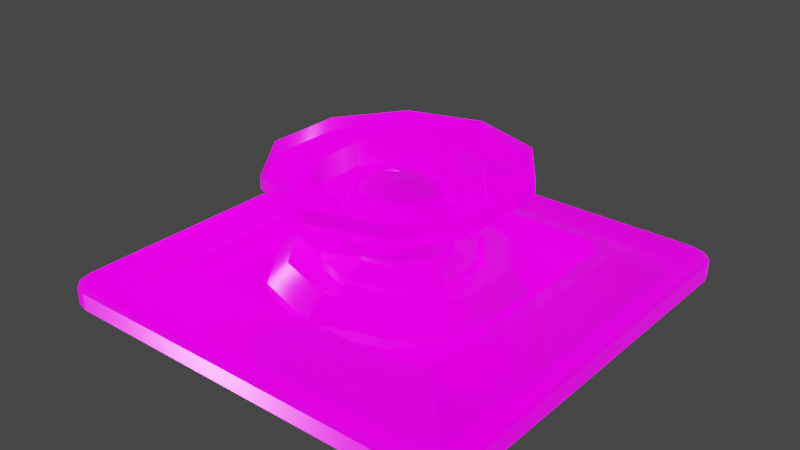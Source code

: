 # Source: lightpanel.blend  (saved by Blender 3.5.10; exported with 4.5.12 LTS)
import bpy
from mathutils import Matrix  # noqa: F401  (used for matrix-valued properties, if any)

bpy.ops.wm.read_factory_settings(use_empty=True)
scene = bpy.context.scene
scene.name = 'Scene'

# ---- collections
col_collection = bpy.data.collections.new('Collection'); scene.collection.children.link(col_collection)

# ---- images (referenced by path relative to the original .blend; pixels are not part of the script)
import os
ASSET_DIR = os.environ.get("B2B_ASSET_DIR", "")  # directory of the original .blend (textures are referenced by path, not embedded)
HERE = os.path.dirname(os.path.abspath(__file__))  # packed textures are extracted next to this script under _unpacked/

def load_image(name, relpath, width, height, colorspace="sRGB"):
    """Load a texture the original file referenced (path relative to the .blend, or extracted next to this script)."""
    p = next((c for c in (os.path.join(HERE, relpath), os.path.join(ASSET_DIR, relpath)) if relpath and os.path.exists(c)), "")
    if p:
        img = bpy.data.images.load(p, check_existing=True)
        img.name = name
    else:  # same state as the original file: an image datablock whose file is absent (Cycles renders it pink)
        img = bpy.data.images.new(name, width, height)
        img.source = "FILE"
        img.filepath = "//" + (relpath or name)
    img.colorspace_settings.name = colorspace
    return img
img_lightpanel_defaultmaterial_height_1001_png = load_image('lightpanel_DefaultMaterial_Height.1001.png', 'lightpanel/lightpanel_DefaultMaterial_Height.1001.png', 1024, 1024, 'Non-Color')
img_lightpanel_defaultmaterial_basecolor_1001_png = load_image('lightpanel_DefaultMaterial_BaseColor.1001.png', 'lightpanel/lightpanel_DefaultMaterial_BaseColor.1001.png', 1024, 1024, 'sRGB')
img_lightpanel_defaultmaterial_metallic_1001_png = load_image('lightpanel_DefaultMaterial_Metallic.1001.png', 'lightpanel/lightpanel_DefaultMaterial_Metallic.1001.png', 1024, 1024, 'Non-Color')
img_lightpanel_defaultmaterial_roughness_1001_png = load_image('lightpanel_DefaultMaterial_Roughness.1001.png', 'lightpanel/lightpanel_DefaultMaterial_Roughness.1001.png', 1024, 1024, 'Non-Color')
img_lightpanel_defaultmaterial_normal_1001_png = load_image('lightpanel_DefaultMaterial_Normal.1001.png', 'lightpanel/lightpanel_DefaultMaterial_Normal.1001.png', 1024, 1024, 'Non-Color')
img_lightpanel_defaultmaterial_emission_1001_png = load_image('lightpanel_DefaultMaterial_Emission.1001.png', 'lightpanel/lightpanel_DefaultMaterial_Emission.1001.png', 1024, 1024, 'sRGB')
img_lightpanel_defaultmaterial_ao_1001_png = load_image('lightpanel_DefaultMaterial_AO.1001.png', 'lightpanel/lightpanel_DefaultMaterial_AO.1001.png', 1024, 1024, 'Non-Color')

# ---- materials (node trees are filled in below, after node groups)
mat_material = bpy.data.materials.new('Material')
mat_material.alpha_threshold = 0.0
mat_material.use_transparent_shadow = False
mat_material.roughness = 0.5
mat_material.line_color = (0.0, 0.0, 0.0, 1.0)

# ---- node groups
ng_auto_smooth = bpy.data.node_groups.new('Auto Smooth', 'GeometryNodeTree')
_s = ng_auto_smooth.interface.new_socket(name='Geometry', in_out='OUTPUT', socket_type='NodeSocketGeometry')
_s = ng_auto_smooth.interface.new_socket(name='Geometry', in_out='INPUT', socket_type='NodeSocketGeometry')
_s = ng_auto_smooth.interface.new_socket(name='Angle', in_out='INPUT', socket_type='NodeSocketFloat')
_s.subtype = 'ANGLE'
_s.min_value = 0.0
_s.max_value = 3.142
ng_auto_smooth.is_modifier = True
_N = ng_auto_smooth.nodes; _L = ng_auto_smooth.links
n0 = _N.new('NodeGroupOutput'); n0.name = 'Group Output'; n0.location = (480, -100)
n1 = _N.new('NodeGroupInput'); n1.name = 'Group Input'; n1.location = (-420, -300)
n2 = _N.new('NodeGroupInput'); n2.name = 'Group Input.001'; n2.location = (-60, -100)
n3 = _N.new('GeometryNodeSetShadeSmooth'); n3.name = 'Set Shade Smooth'; n3.location = (120, -100)
n3.domain = 'EDGE'
n4 = _N.new('GeometryNodeSetShadeSmooth'); n4.name = 'Set Shade Smooth.001'; n4.location = (300, -100)
n5 = _N.new('GeometryNodeInputMeshEdgeAngle'); n5.name = 'Edge Angle'; n5.location = (-420, -220)
n6 = _N.new('GeometryNodeInputEdgeSmooth'); n6.name = 'Is Edge Smooth'; n6.location = (-60, -160)
n7 = _N.new('GeometryNodeInputShadeSmooth'); n7.name = 'Is Face Smooth'; n7.location = (-240, -340)
n8 = _N.new('FunctionNodeBooleanMath'); n8.name = 'Boolean Math'; n8.location = (-60, -220)
n9 = _N.new('FunctionNodeCompare'); n9.name = 'Compare'; n9.location = (-240, -180)
n9.operation = 'LESS_EQUAL'
_L.new(n5.outputs[0], n9.inputs[0])
_L.new(n4.outputs[0], n0.inputs[0])
_L.new(n1.outputs[1], n9.inputs[1])
_L.new(n9.outputs[0], n8.inputs[0])
_L.new(n7.outputs[0], n8.inputs[1])
_L.new(n2.outputs[0], n3.inputs[0])
_L.new(n6.outputs[0], n3.inputs[1])
_L.new(n3.outputs[0], n4.inputs[0])
_L.new(n8.outputs[0], n3.inputs[2])
n0.is_active_output = True

# ---- material node trees
mat_material.use_nodes = True; mat_material.node_tree.nodes.clear()
_N = mat_material.node_tree.nodes; _L = mat_material.node_tree.links
n0 = _N.new('ShaderNodeOutputMaterial'); n0.name = 'Material Output'; n0.location = (300, 300)
n1 = _N.new('ShaderNodeBsdfPrincipled'); n1.name = 'Principled BSDF'; n1.location = (10, 300)
n1.distribution = 'GGX'
n1.subsurface_method = 'RANDOM_WALK_SKIN'
n1.inputs[3].default_value = 1.45
n1.inputs[28].default_value = 1.0
n2 = _N.new('ShaderNodeTexImage'); n2.name = 'Image Texture'; n2.location = (88, -1710)
n2.label = 'Displacement'
n2.image = img_lightpanel_defaultmaterial_height_1001_png
n3 = _N.new('ShaderNodeDisplacement'); n3.name = 'Displacement'; n3.location = (110, -400)
n3.inputs[2].default_value = 1.0
n4 = _N.new('ShaderNodeTexImage'); n4.name = 'Image Texture.001'; n4.location = (88, -310)
n4.label = 'Base Color'
n4.image = img_lightpanel_defaultmaterial_basecolor_1001_png
n5 = _N.new('ShaderNodeTexImage'); n5.name = 'Image Texture.002'; n5.location = (88, -590)
n5.label = 'Metallic'
n5.image = img_lightpanel_defaultmaterial_metallic_1001_png
n6 = _N.new('ShaderNodeTexImage'); n6.name = 'Image Texture.003'; n6.location = (88, -870)
n6.label = 'Roughness'
n6.image = img_lightpanel_defaultmaterial_roughness_1001_png
n7 = _N.new('ShaderNodeTexImage'); n7.name = 'Image Texture.004'; n7.location = (88, -1150)
n7.label = 'Normal'
n7.image = img_lightpanel_defaultmaterial_normal_1001_png
n8 = _N.new('ShaderNodeNormalMap'); n8.name = 'Normal Map'; n8.location = (-240, -620)
n9 = _N.new('ShaderNodeTexImage'); n9.name = 'Image Texture.005'; n9.location = (88, -1430)
n9.label = 'Emission'
n9.image = img_lightpanel_defaultmaterial_emission_1001_png
n10 = _N.new('ShaderNodeTexImage'); n10.name = 'Image Texture.006'; n10.location = (88, -30)
n10.label = 'Ambient Occlusion'
n10.image = img_lightpanel_defaultmaterial_ao_1001_png
n11 = _N.new('ShaderNodeMapping'); n11.name = 'Mapping'; n11.location = (230, -30)
n12 = _N.new('NodeReroute'); n12.name = 'Reroute'; n12.location = (38, -948)
n12.width = 16
n12.socket_idname = 'NodeSocketVector'
n13 = _N.new('ShaderNodeTexCoord'); n13.name = 'Texture Coordinate'; n13.location = (30, -30)
n14 = _N.new('NodeFrame'); n14.name = 'Frame'; n14.location = (-1270, 330)
n14.label = 'Mapping'
n14.width = 400
n15 = _N.new('NodeFrame'); n15.name = 'Frame.001'; n15.location = (-628, 530)
n15.label = 'Textures'
n15.width = 358
n2.parent = n15
n4.parent = n15
n5.parent = n15
n6.parent = n15
n7.parent = n15
n9.parent = n15
n10.parent = n15
n11.parent = n14
n12.parent = n15
n13.parent = n14
_L.new(n1.outputs[0], n0.inputs[0])
_L.new(n2.outputs[0], n3.inputs[0])
_L.new(n3.outputs[0], n0.inputs[2])
_L.new(n4.outputs[0], n1.inputs[0])
_L.new(n5.outputs[0], n1.inputs[1])
_L.new(n6.outputs[0], n1.inputs[2])
_L.new(n7.outputs[0], n8.inputs[1])
_L.new(n8.outputs[0], n1.inputs[5])
_L.new(n9.outputs[0], n1.inputs[27])
_L.new(n12.outputs[0], n10.inputs[0])
_L.new(n12.outputs[0], n4.inputs[0])
_L.new(n12.outputs[0], n5.inputs[0])
_L.new(n12.outputs[0], n6.inputs[0])
_L.new(n12.outputs[0], n7.inputs[0])
_L.new(n12.outputs[0], n9.inputs[0])
_L.new(n12.outputs[0], n2.inputs[0])
_L.new(n11.outputs[0], n12.inputs[0])
_L.new(n13.outputs[2], n11.inputs[0])
n0.is_active_output = True

# ---- world
world_world = bpy.data.worlds.new('World'); scene.world = world_world
world_world.use_nodes = True; world_world.node_tree.nodes.clear()
_N = world_world.node_tree.nodes; _L = world_world.node_tree.links
n0 = _N.new('ShaderNodeOutputWorld'); n0.name = 'World Output'; n0.location = (300, 300)
n1 = _N.new('ShaderNodeBackground'); n1.name = 'Background'; n1.location = (10, 300)
n1.inputs[0].default_value = (0.05088, 0.05088, 0.05088, 1.0)
_L.new(n1.outputs[0], n0.inputs[0])
n0.is_active_output = True
world_world.color = (0.05088, 0.05088, 0.05088)
world_world.use_sun_shadow = False
world_world.sun_shadow_jitter_overblur = 0.0

# ---- meshes
me_cube_017 = bpy.data.meshes.new('Cube.017')
me_cube_017.from_pydata([(0.04508, 0.06205, -0.05524), (0.08575, 0.118, -0.09049), (0.118, 0.1624, -0.1454), (0.1387, 0.191, -0.2146), (0.1459, 0.2008, -0.2913), (0.1387, 0.191, -0.368), (0.118, 0.1624, -0.4372), (0.08575, 0.118, -0.4921), (0.04508, 0.06205, -0.5273), (0.07294, 0.0237, -0.05524), (0.1387, 0.04508, -0.09049), (0.191, 0.06205, -0.1454), (0.2245, 0.07294, -0.2146), (0.236, 0.07669, -0.2913), (0.2245, 0.07294, -0.368), (0.191, 0.06205, -0.4372), (0.1387, 0.04508, -0.4921), (0.07294, 0.0237, -0.5273), (0.07294, -0.0237, -0.05524), (0.1387, -0.04508, -0.09049), (0.191, -0.06205, -0.1454), (0.2245, -0.07294, -0.2146), (0.236, -0.07669, -0.2913), (0.2245, -0.07294, -0.368), (0.191, -0.06205, -0.4372), (0.1387, -0.04508, -0.4921), (0.07294, -0.0237, -0.5273), (0.04508, -0.06205, -0.05524), (0.08575, -0.118, -0.09049), (0.118, -0.1624, -0.1454), (0.1387, -0.191, -0.2146), (0.1459, -0.2008, -0.2913), (0.1387, -0.191, -0.368), (0.118, -0.1624, -0.4372), (0.08575, -0.118, -0.4921), (0.04508, -0.06205, -0.5273), (-8.036e-09, -0.07669, -0.05524), (3.059e-09, -0.1459, -0.09049), (3.059e-09, -0.2008, -0.1454), (3.059e-09, -0.236, -0.2146), (3.059e-09, -0.2482, -0.2913), (3.059e-09, -0.236, -0.368), (3.059e-09, -0.2008, -0.4372), (3.059e-09, -0.1459, -0.4921), (-8.036e-09, -0.07669, -0.5273), (-1.173e-08, -9.545e-09, -0.04309), (-0.04508, -0.06205, -0.05524), (-0.08575, -0.118, -0.09049), (-0.118, -0.1624, -0.1454), (-0.1387, -0.191, -0.2146), (-0.1459, -0.2008, -0.2913), (-0.1387, -0.191, -0.368), (-0.118, -0.1624, -0.4372), (-0.08575, -0.118, -0.4921), (-0.04508, -0.06205, -0.5273), (-0.07294, -0.0237, -0.05524), (-0.1387, -0.04508, -0.09049), (-0.191, -0.06205, -0.1454), (-0.2245, -0.07294, -0.2146), (-0.236, -0.07669, -0.2913), (-0.2245, -0.07294, -0.368), (-0.191, -0.06205, -0.4372), (-0.1387, -0.04508, -0.4921), (-0.07294, -0.0237, -0.5273), (-1.173e-08, -9.545e-09, -0.5395), (-0.07294, 0.0237, -0.05524), (-0.1387, 0.04508, -0.09049), (-0.191, 0.06205, -0.1454), (-0.2245, 0.07294, -0.2146), (-0.236, 0.07669, -0.2913), (-0.2245, 0.07294, -0.368), (-0.191, 0.06205, -0.4372), (-0.1387, 0.04508, -0.4921), (-0.07294, 0.0237, -0.5273), (-0.04508, 0.06205, -0.05524), (-0.08575, 0.118, -0.09049), (-0.118, 0.1624, -0.1454), (-0.1387, 0.191, -0.2146), (-0.1459, 0.2008, -0.2913), (-0.1387, 0.191, -0.368), (-0.118, 0.1624, -0.4372), (-0.08575, 0.118, -0.4921), (-0.04508, 0.06205, -0.5273), (-1.543e-08, 0.07669, -0.05524), (-4.132e-08, 0.1459, -0.09049), (-4.132e-08, 0.2008, -0.1454), (-4.872e-08, 0.236, -0.2146), (-3.392e-08, 0.2482, -0.2913), (-4.872e-08, 0.236, -0.368), (-4.132e-08, 0.2008, -0.4372), (-4.132e-08, 0.1459, -0.4921), (-1.543e-08, 0.07669, -0.5273), (4.761e-08, 0.5745, 0.001119), (0.2228, 0.3066, -0.1455), (-0.3377, 0.4648, 0.001119), (0.3605, 0.1171, -0.1455), (-0.5464, 0.1775, 0.001119), (0.3605, -0.1171, -0.1455), (-0.5464, -0.1775, 0.001119), (0.2228, -0.3066, -0.1455), (-0.3377, -0.4648, 0.001119), (2.55e-08, -0.379, -0.1455), (4.761e-08, -0.5745, 0.001119), (-0.2228, -0.3066, -0.1455), (0.3377, -0.4648, 0.001119), (-0.3605, -0.1171, -0.1455), (0.5464, -0.1775, 0.001119), (-0.3605, 0.1171, -0.1455), (0.5464, 0.1775, 0.001119), (-0.2228, 0.3066, -0.1455), (0.3377, 0.4648, 0.001119), (2.829e-08, 0.379, -0.1455), (2.794e-08, 0.4833, -0.1455), (3.858e-08, 0.5745, -0.05871), (-0.2841, 0.391, -0.1455), (-0.3377, 0.4648, -0.05871), (-0.4596, 0.1493, -0.1455), (-0.5464, 0.1775, -0.05871), (-0.4596, -0.1493, -0.1455), (-0.5464, -0.1775, -0.05871), (-0.2841, -0.391, -0.1455), (-0.3377, -0.4648, -0.05871), (2.439e-08, -0.4833, -0.1455), (3.858e-08, -0.5745, -0.05871), (0.2841, -0.391, -0.1455), (0.3377, -0.4648, -0.05871), (0.4596, -0.1493, -0.1455), (0.5464, -0.1775, -0.05871), (0.4596, 0.1493, -0.1455), (0.5464, 0.1775, -0.05871), (0.2841, 0.391, -0.1455), (0.3377, 0.4648, -0.05871), (0.2122, 0.2921, -0.04525), (3.063e-08, 0.361, -0.04525), (0.3434, 0.1116, -0.04525), (0.3434, -0.1116, -0.04525), (0.2122, -0.2921, -0.04525), (2.798e-08, -0.361, -0.04525), (-0.2122, -0.2921, -0.04525), (-0.3434, -0.1116, -0.04525), (-0.3434, 0.1116, -0.04525), (-0.2122, 0.2921, -0.04525), (0.203, 0.2794, -0.1507), (2.354e-11, 0.3454, -0.1507), (0.3285, 0.1067, -0.1507), (0.3285, -0.1067, -0.1507), (0.203, -0.2794, -0.1507), (-2.515e-09, -0.3454, -0.1507), (-0.203, -0.2794, -0.1507), (-0.3285, -0.1067, -0.1507), (-0.3285, 0.1067, -0.1507), (-0.203, 0.2794, -0.1507), (0.1484, 0.2042, -0.1955), (-6.251e-09, 0.2525, -0.1955), (0.2401, 0.07802, -0.1955), (0.2401, -0.07802, -0.1955), (0.1484, -0.2042, -0.1955), (-8.107e-09, -0.2525, -0.1955), (-0.1484, -0.2042, -0.1955), (-0.2401, -0.07802, -0.1955), (-0.2401, 0.07802, -0.1955), (-0.1484, 0.2042, -0.1955), (0.1498, 0.2062, -0.1955), (-5.584e-09, 0.2549, -0.1955), (0.2424, 0.07876, -0.1955), (0.2424, -0.07876, -0.1955), (0.1498, -0.2062, -0.1955), (-7.456e-09, -0.2549, -0.1955), (-0.1498, -0.2062, -0.1955), (-0.2424, -0.07876, -0.1955), (-0.2424, 0.07876, -0.1955), (-0.1498, 0.2062, -0.1955), (0.1416, 0.1949, -0.1955), (-6.474e-09, 0.241, -0.1955), (0.2292, 0.07446, -0.1955), (0.2292, -0.07446, -0.1955), (0.1416, -0.1949, -0.1955), (-8.245e-09, -0.241, -0.1955), (-0.1416, -0.1949, -0.1955), (-0.2292, -0.07446, -0.1955), (-0.2292, 0.07446, -0.1955), (-0.1416, 0.1949, -0.1955), (0.1121, 0.1543, -0.09737), (2.264e-08, 0.1908, -0.09737), (0.1814, 0.05895, -0.09737), (0.1814, -0.05895, -0.09737), (0.1121, -0.1543, -0.09737), (2.124e-08, -0.1908, -0.09737), (-0.1121, -0.1543, -0.09737), (-0.1814, -0.05895, -0.09737), (-0.1814, 0.05895, -0.09737), (-0.1121, 0.1543, -0.09737)], [], [(91, 90, 7, 8), (88, 87, 4, 5), (85, 84, 1, 2), (64, 91, 8), (89, 88, 5, 6), (86, 85, 2, 3), (83, 45, 0), (90, 89, 6, 7), (87, 86, 3, 4), (84, 83, 0, 1), (5, 4, 13, 14), (2, 1, 10, 11), (64, 8, 17), (6, 5, 14, 15), (3, 2, 11, 12), (0, 45, 9), (7, 6, 15, 16), (4, 3, 12, 13), (1, 0, 9, 10), (8, 7, 16, 17), (10, 9, 18, 19), (17, 16, 25, 26), (14, 13, 22, 23), (11, 10, 19, 20), (64, 17, 26), (15, 14, 23, 24), (12, 11, 20, 21), (9, 45, 18), (16, 15, 24, 25), (13, 12, 21, 22), (25, 24, 33, 34), (22, 21, 30, 31), (19, 18, 27, 28), (26, 25, 34, 35), (23, 22, 31, 32), (20, 19, 28, 29), (64, 26, 35), (24, 23, 32, 33), (21, 20, 29, 30), (18, 45, 27), (30, 29, 38, 39), (27, 45, 36), (34, 33, 42, 43), (31, 30, 39, 40), (28, 27, 36, 37), (35, 34, 43, 44), (32, 31, 40, 41), (29, 28, 37, 38), (64, 35, 44), (33, 32, 41, 42), (42, 41, 51, 52), (39, 38, 48, 49), (36, 45, 46), (43, 42, 52, 53), (40, 39, 49, 50), (37, 36, 46, 47), (44, 43, 53, 54), (41, 40, 50, 51), (38, 37, 47, 48), (64, 44, 54), (48, 47, 56, 57), (64, 54, 63), (52, 51, 60, 61), (49, 48, 57, 58), (46, 45, 55), (53, 52, 61, 62), (50, 49, 58, 59), (47, 46, 55, 56), (54, 53, 62, 63), (51, 50, 59, 60), (63, 62, 72, 73), (60, 59, 69, 70), (57, 56, 66, 67), (64, 63, 73), (61, 60, 70, 71), (58, 57, 67, 68), (55, 45, 65), (62, 61, 71, 72), (59, 58, 68, 69), (56, 55, 65, 66), (69, 68, 77, 78), (66, 65, 74, 75), (73, 72, 81, 82), (70, 69, 78, 79), (67, 66, 75, 76), (64, 73, 82), (71, 70, 79, 80), (68, 67, 76, 77), (65, 45, 74), (72, 71, 80, 81), (74, 45, 83), (81, 80, 89, 90), (78, 77, 86, 87), (75, 74, 83, 84), (82, 81, 90, 91), (79, 78, 87, 88), (76, 75, 84, 85), (64, 82, 91), (80, 79, 88, 89), (77, 76, 85, 86), (110, 131, 113, 92), (96, 117, 119, 98), (98, 119, 121, 100), (100, 121, 123, 102), (102, 123, 125, 104), (104, 125, 127, 106), (106, 127, 129, 108), (108, 129, 131, 110), (92, 113, 115, 94), (101, 103, 138, 137), (94, 115, 117, 96), (115, 113, 112, 114), (117, 115, 114, 116), (119, 117, 116, 118), (121, 119, 118, 120), (123, 121, 120, 122), (125, 123, 122, 124), (127, 125, 124, 126), (129, 127, 126, 128), (131, 129, 128, 130), (113, 131, 130, 112), (122, 120, 103, 101), (112, 130, 93, 111), (120, 118, 105, 103), (118, 116, 107, 105), (116, 114, 109, 107), (114, 112, 111, 109), (130, 128, 95, 93), (128, 126, 97, 95), (126, 124, 99, 97), (124, 122, 101, 99), (140, 141, 151, 150), (97, 99, 136, 135), (93, 95, 134, 132), (107, 109, 141, 140), (103, 105, 139, 138), (99, 101, 137, 136), (109, 111, 133, 141), (95, 97, 135, 134), (105, 107, 140, 139), (111, 93, 132, 133), (147, 148, 158, 157), (137, 138, 148, 147), (134, 135, 145, 144), (141, 133, 143, 151), (138, 139, 149, 148), (135, 136, 146, 145), (133, 132, 142, 143), (139, 140, 150, 149), (136, 137, 147, 146), (132, 134, 144, 142), (158, 159, 169, 168), (144, 145, 155, 154), (151, 143, 153, 161), (148, 149, 159, 158), (145, 146, 156, 155), (143, 142, 152, 153), (149, 150, 160, 159), (146, 147, 157, 156), (142, 144, 154, 152), (150, 151, 161, 160), (165, 166, 176, 175), (155, 156, 166, 165), (153, 152, 162, 163), (159, 160, 170, 169), (156, 157, 167, 166), (152, 154, 164, 162), (160, 161, 171, 170), (157, 158, 168, 167), (154, 155, 165, 164), (161, 153, 163, 171), (173, 172, 182, 183), (163, 162, 172, 173), (169, 170, 180, 179), (166, 167, 177, 176), (162, 164, 174, 172), (170, 171, 181, 180), (167, 168, 178, 177), (164, 165, 175, 174), (171, 163, 173, 181), (168, 169, 179, 178), (179, 180, 190, 189), (176, 177, 187, 186), (172, 174, 184, 182), (180, 181, 191, 190), (177, 178, 188, 187), (174, 175, 185, 184), (181, 173, 183, 191), (178, 179, 189, 188), (175, 176, 186, 185)])
me_cube_017.polygons.foreach_set('use_smooth', [True] * 190)
_uv = me_cube_017.uv_layers.new(name='UVMap')
_uv.uv.foreach_set('vector', [0.4557, 0.5695, 0.4601, 0.5695, 0.4601, 0.5739, 0.4557, 0.5739, 0.469, 0.5695, 0.4734, 0.5695, 0.4734, 0.5739, 0.469, 0.5739, 0.4823, 0.5695, 0.4867, 0.5695, 0.4867, 0.5739, 0.4823, 0.5739, 0.4512, 0.5717, 0.4557, 0.5695, 0.4557, 0.5739, 0.4645, 0.5695, 0.469, 0.5695, 0.469, 0.5739, 0.4645, 0.5739, 0.4778, 0.5695, 0.4823, 0.5695, 0.4823, 0.5739, 0.4778, 0.5739, 0.4911, 0.5695, 0.4956, 0.5717, 0.4911, 0.5739, 0.4601, 0.5695, 0.4645, 0.5695, 0.4645, 0.5739, 0.4601, 0.5739, 0.4734, 0.5695, 0.4778, 0.5695, 0.4778, 0.5739, 0.4734, 0.5739, 0.4867, 0.5695, 0.4911, 0.5695, 0.4911, 0.5739, 0.4867, 0.5739, 0.469, 0.5739, 0.4734, 0.5739, 0.4734, 0.5784, 0.469, 0.5784, 0.4823, 0.5739, 0.4867, 0.5739, 0.4867, 0.5784, 0.4823, 0.5784, 0.4512, 0.5761, 0.4557, 0.5739, 0.4557, 0.5784, 0.4645, 0.5739, 0.469, 0.5739, 0.469, 0.5784, 0.4645, 0.5784, 0.4778, 0.5739, 0.4823, 0.5739, 0.4823, 0.5784, 0.4778, 0.5784, 0.4911, 0.5739, 0.4956, 0.5761, 0.4911, 0.5784, 0.4601, 0.5739, 0.4645, 0.5739, 0.4645, 0.5784, 0.4601, 0.5784, 0.4734, 0.5739, 0.4778, 0.5739, 0.4778, 0.5784, 0.4734, 0.5784, 0.4867, 0.5739, 0.4911, 0.5739, 0.4911, 0.5784, 0.4867, 0.5784, 0.4557, 0.5739, 0.4601, 0.5739, 0.4601, 0.5784, 0.4557, 0.5784, 0.4867, 0.5784, 0.4911, 0.5784, 0.4911, 0.5828, 0.4867, 0.5828, 0.4557, 0.5784, 0.4601, 0.5784, 0.4601, 0.5828, 0.4557, 0.5828, 0.469, 0.5784, 0.4734, 0.5784, 0.4734, 0.5828, 0.469, 0.5828, 0.4823, 0.5784, 0.4867, 0.5784, 0.4867, 0.5828, 0.4823, 0.5828, 0.4512, 0.5806, 0.4557, 0.5784, 0.4557, 0.5828, 0.4645, 0.5784, 0.469, 0.5784, 0.469, 0.5828, 0.4645, 0.5828, 0.4778, 0.5784, 0.4823, 0.5784, 0.4823, 0.5828, 0.4778, 0.5828, 0.4911, 0.5784, 0.4956, 0.5806, 0.4911, 0.5828, 0.4601, 0.5784, 0.4645, 0.5784, 0.4645, 0.5828, 0.4601, 0.5828, 0.4734, 0.5784, 0.4778, 0.5784, 0.4778, 0.5828, 0.4734, 0.5828, 0.4601, 0.5828, 0.4645, 0.5828, 0.4645, 0.5872, 0.4601, 0.5872, 0.4734, 0.5828, 0.4778, 0.5828, 0.4778, 0.5872, 0.4734, 0.5872, 0.4867, 0.5828, 0.4911, 0.5828, 0.4911, 0.5872, 0.4867, 0.5872, 0.4557, 0.5828, 0.4601, 0.5828, 0.4601, 0.5872, 0.4557, 0.5872, 0.469, 0.5828, 0.4734, 0.5828, 0.4734, 0.5872, 0.469, 0.5872, 0.4823, 0.5828, 0.4867, 0.5828, 0.4867, 0.5872, 0.4823, 0.5872, 0.4512, 0.585, 0.4557, 0.5828, 0.4557, 0.5872, 0.4645, 0.5828, 0.469, 0.5828, 0.469, 0.5872, 0.4645, 0.5872, 0.4778, 0.5828, 0.4823, 0.5828, 0.4823, 0.5872, 0.4778, 0.5872, 0.4911, 0.5828, 0.4956, 0.585, 0.4911, 0.5872, 0.4778, 0.5872, 0.4823, 0.5872, 0.4823, 0.5917, 0.4778, 0.5917, 0.4911, 0.5872, 0.4956, 0.5894, 0.4911, 0.5917, 0.4601, 0.5872, 0.4645, 0.5872, 0.4645, 0.5917, 0.4601, 0.5917, 0.4734, 0.5872, 0.4778, 0.5872, 0.4778, 0.5917, 0.4734, 0.5917, 0.4867, 0.5872, 0.4911, 0.5872, 0.4911, 0.5917, 0.4867, 0.5917, 0.4557, 0.5872, 0.4601, 0.5872, 0.4601, 0.5917, 0.4557, 0.5917, 0.469, 0.5872, 0.4734, 0.5872, 0.4734, 0.5917, 0.469, 0.5917, 0.4823, 0.5872, 0.4867, 0.5872, 0.4867, 0.5917, 0.4823, 0.5917, 0.4512, 0.5894, 0.4557, 0.5872, 0.4557, 0.5917, 0.4645, 0.5872, 0.469, 0.5872, 0.469, 0.5917, 0.4645, 0.5917, 0.4645, 0.5917, 0.469, 0.5917, 0.469, 0.5961, 0.4645, 0.5961, 0.4778, 0.5917, 0.4823, 0.5917, 0.4823, 0.5961, 0.4778, 0.5961, 0.4911, 0.5917, 0.4956, 0.5939, 0.4911, 0.5961, 0.4601, 0.5917, 0.4645, 0.5917, 0.4645, 0.5961, 0.4601, 0.5961, 0.4734, 0.5917, 0.4778, 0.5917, 0.4778, 0.5961, 0.4734, 0.5961, 0.4867, 0.5917, 0.4911, 0.5917, 0.4911, 0.5961, 0.4867, 0.5961, 0.4557, 0.5917, 0.4601, 0.5917, 0.4601, 0.5961, 0.4557, 0.5961, 0.469, 0.5917, 0.4734, 0.5917, 0.4734, 0.5961, 0.469, 0.5961, 0.4823, 0.5917, 0.4867, 0.5917, 0.4867, 0.5961, 0.4823, 0.5961, 0.4512, 0.5939, 0.4557, 0.5917, 0.4557, 0.5961, 0.4823, 0.5961, 0.4867, 0.5961, 0.4867, 0.6005, 0.4823, 0.6005, 0.4512, 0.5983, 0.4557, 0.5961, 0.4557, 0.6005, 0.4645, 0.5961, 0.469, 0.5961, 0.469, 0.6005, 0.4645, 0.6005, 0.4778, 0.5961, 0.4823, 0.5961, 0.4823, 0.6005, 0.4778, 0.6005, 0.4911, 0.5961, 0.4956, 0.5983, 0.4911, 0.6005, 0.4601, 0.5961, 0.4645, 0.5961, 0.4645, 0.6005, 0.4601, 0.6005, 0.4734, 0.5961, 0.4778, 0.5961, 0.4778, 0.6005, 0.4734, 0.6005, 0.4867, 0.5961, 0.4911, 0.5961, 0.4911, 0.6005, 0.4867, 0.6005, 0.4557, 0.5961, 0.4601, 0.5961, 0.4601, 0.6005, 0.4557, 0.6005, 0.469, 0.5961, 0.4734, 0.5961, 0.4734, 0.6005, 0.469, 0.6005, 0.4557, 0.5562, 0.4601, 0.5562, 0.4601, 0.5606, 0.4557, 0.5606, 0.469, 0.5562, 0.4734, 0.5562, 0.4734, 0.5606, 0.469, 0.5606, 0.4823, 0.5562, 0.4867, 0.5562, 0.4867, 0.5606, 0.4823, 0.5606, 0.4512, 0.5584, 0.4557, 0.5562, 0.4557, 0.5606, 0.4645, 0.5562, 0.469, 0.5562, 0.469, 0.5606, 0.4645, 0.5606, 0.4778, 0.5562, 0.4823, 0.5562, 0.4823, 0.5606, 0.4778, 0.5606, 0.4911, 0.5562, 0.4956, 0.5584, 0.4911, 0.5606, 0.4601, 0.5562, 0.4645, 0.5562, 0.4645, 0.5606, 0.4601, 0.5606, 0.4734, 0.5562, 0.4778, 0.5562, 0.4778, 0.5606, 0.4734, 0.5606, 0.4867, 0.5562, 0.4911, 0.5562, 0.4911, 0.5606, 0.4867, 0.5606, 0.4734, 0.5606, 0.4778, 0.5606, 0.4778, 0.565, 0.4734, 0.565, 0.4867, 0.5606, 0.4911, 0.5606, 0.4911, 0.565, 0.4867, 0.565, 0.4557, 0.5606, 0.4601, 0.5606, 0.4601, 0.565, 0.4557, 0.565, 0.469, 0.5606, 0.4734, 0.5606, 0.4734, 0.565, 0.469, 0.565, 0.4823, 0.5606, 0.4867, 0.5606, 0.4867, 0.565, 0.4823, 0.565, 0.4512, 0.5628, 0.4557, 0.5606, 0.4557, 0.565, 0.4645, 0.5606, 0.469, 0.5606, 0.469, 0.565, 0.4645, 0.565, 0.4778, 0.5606, 0.4823, 0.5606, 0.4823, 0.565, 0.4778, 0.565, 0.4911, 0.5606, 0.4956, 0.5628, 0.4911, 0.565, 0.4601, 0.5606, 0.4645, 0.5606, 0.4645, 0.565, 0.4601, 0.565, 0.4911, 0.565, 0.4956, 0.5673, 0.4911, 0.5695, 0.4601, 0.565, 0.4645, 0.565, 0.4645, 0.5695, 0.4601, 0.5695, 0.4734, 0.565, 0.4778, 0.565, 0.4778, 0.5695, 0.4734, 0.5695, 0.4867, 0.565, 0.4911, 0.565, 0.4911, 0.5695, 0.4867, 0.5695, 0.4557, 0.565, 0.4601, 0.565, 0.4601, 0.5695, 0.4557, 0.5695, 0.469, 0.565, 0.4734, 0.565, 0.4734, 0.5695, 0.469, 0.5695, 0.4823, 0.565, 0.4867, 0.565, 0.4867, 0.5695, 0.4823, 0.5695, 0.4512, 0.5673, 0.4557, 0.565, 0.4557, 0.5695, 0.4645, 0.565, 0.469, 0.565, 0.469, 0.5695, 0.4645, 0.5695, 0.4778, 0.565, 0.4823, 0.565, 0.4823, 0.5695, 0.4778, 0.5695, 0.01531, 0.7258, 0.02435, 0.722, 0.05468, 0.7727, 0.04533, 0.7782, 0.309, 0.6178, 0.3187, 0.6189, 0.3213, 0.6735, 0.3116, 0.6753, 0.3116, 0.6753, 0.3213, 0.6735, 0.3399, 0.7248, 0.331, 0.7294, 0.331, 0.7294, 0.3399, 0.7248, 0.3735, 0.7701, 0.3657, 0.776, 0.04991, 0.5126, 0.05789, 0.5175, 0.02931, 0.5639, 0.02104, 0.5599, 0.02104, 0.5599, 0.02931, 0.5639, 0.01292, 0.6136, 0.003457, 0.6117, 0.003457, 0.6117, 0.01292, 0.6136, 0.01056, 0.6682, 0.0002243, 0.6693, 0.0002243, 0.6693, 0.01056, 0.6682, 0.02435, 0.722, 0.01531, 0.7258, 0.3495, 0.5126, 0.358, 0.5171, 0.3314, 0.5665, 0.3226, 0.563, 0.3963, 0.7398, 0.3731, 0.7074, 0.3888, 0.6999, 0.4084, 0.7301, 0.3226, 0.563, 0.3314, 0.5665, 0.3187, 0.6189, 0.309, 0.6178, 0.3314, 0.5665, 0.358, 0.5171, 0.3743, 0.5317, 0.3501, 0.5738, 0.3187, 0.6189, 0.3314, 0.5665, 0.3501, 0.5738, 0.3389, 0.6209, 0.3213, 0.6735, 0.3187, 0.6189, 0.3389, 0.6209, 0.3413, 0.6698, 0.3399, 0.7248, 0.3213, 0.6735, 0.3413, 0.6698, 0.3574, 0.7157, 0.3735, 0.7701, 0.3399, 0.7248, 0.3574, 0.7157, 0.387, 0.7535, 0.02931, 0.5639, 0.05789, 0.5175, 0.07278, 0.5324, 0.04648, 0.5719, 0.01292, 0.6136, 0.02931, 0.5639, 0.04648, 0.5719, 0.03268, 0.6169, 0.01056, 0.6682, 0.01292, 0.6136, 0.03268, 0.6169, 0.03088, 0.6659, 0.02435, 0.722, 0.01056, 0.6682, 0.03088, 0.6659, 0.04347, 0.7137, 0.05468, 0.7727, 0.02435, 0.722, 0.04347, 0.7137, 0.07109, 0.7567, 0.387, 0.7535, 0.3574, 0.7157, 0.3731, 0.7074, 0.3963, 0.7398, 0.07109, 0.7567, 0.04347, 0.7137, 0.06052, 0.7069, 0.08264, 0.7422, 0.3574, 0.7157, 0.3413, 0.6698, 0.3586, 0.6671, 0.3731, 0.7074, 0.3413, 0.6698, 0.3389, 0.6209, 0.3562, 0.6231, 0.3586, 0.6671, 0.3389, 0.6209, 0.3501, 0.5738, 0.3659, 0.5805, 0.3562, 0.6231, 0.3501, 0.5738, 0.3743, 0.5317, 0.3852, 0.5436, 0.3659, 0.5805, 0.04347, 0.7137, 0.03088, 0.6659, 0.04839, 0.6645, 0.06052, 0.7069, 0.03088, 0.6659, 0.03268, 0.6169, 0.04974, 0.6204, 0.04839, 0.6645, 0.03268, 0.6169, 0.04648, 0.5719, 0.06126, 0.5789, 0.04974, 0.6204, 0.04648, 0.5719, 0.07278, 0.5324, 0.08332, 0.5458, 0.06126, 0.5789, 0.375, 0.6247, 0.383, 0.5867, 0.4008, 0.593, 0.3929, 0.6261, 0.04974, 0.6204, 0.06126, 0.5789, 0.07779, 0.5865, 0.06688, 0.623, 0.06052, 0.7069, 0.04839, 0.6645, 0.06693, 0.6622, 0.07706, 0.6997, 0.3562, 0.6231, 0.3659, 0.5805, 0.383, 0.5867, 0.375, 0.6247, 0.3731, 0.7074, 0.3586, 0.6671, 0.3762, 0.6639, 0.3888, 0.6999, 0.06126, 0.5789, 0.08332, 0.5458, 0.09657, 0.5549, 0.07779, 0.5865, 0.3659, 0.5805, 0.3852, 0.5436, 0.4, 0.5518, 0.383, 0.5867, 0.04839, 0.6645, 0.04974, 0.6204, 0.06688, 0.623, 0.06693, 0.6622, 0.3586, 0.6671, 0.3562, 0.6231, 0.375, 0.6247, 0.3762, 0.6639, 0.08264, 0.7422, 0.06052, 0.7069, 0.07706, 0.6997, 0.09656, 0.7325, 0.4218, 0.7203, 0.4045, 0.6924, 0.4195, 0.685, 0.4318, 0.7094, 0.4084, 0.7301, 0.3888, 0.6999, 0.4045, 0.6924, 0.4218, 0.7203, 0.06693, 0.6622, 0.06688, 0.623, 0.08549, 0.6255, 0.08435, 0.6602, 0.383, 0.5867, 0.4, 0.5518, 0.4161, 0.56, 0.4008, 0.593, 0.3888, 0.6999, 0.3762, 0.6639, 0.3944, 0.6608, 0.4045, 0.6924, 0.06688, 0.623, 0.07779, 0.5865, 0.09389, 0.5934, 0.08549, 0.6255, 0.09656, 0.7325, 0.07706, 0.6997, 0.09437, 0.6926, 0.1112, 0.7228, 0.3762, 0.6639, 0.375, 0.6247, 0.3929, 0.6261, 0.3944, 0.6608, 0.07779, 0.5865, 0.09657, 0.5549, 0.1114, 0.5644, 0.09389, 0.5934, 0.07706, 0.6997, 0.06693, 0.6622, 0.08435, 0.6602, 0.09437, 0.6926, 0.4195, 0.685, 0.4123, 0.6581, 0.4127, 0.658, 0.4198, 0.6849, 0.08435, 0.6602, 0.08549, 0.6255, 0.1024, 0.6284, 0.1029, 0.6582, 0.4008, 0.593, 0.4161, 0.56, 0.4301, 0.5721, 0.4168, 0.5991, 0.4045, 0.6924, 0.3944, 0.6608, 0.4123, 0.6581, 0.4195, 0.685, 0.08549, 0.6255, 0.09389, 0.5934, 0.109, 0.6005, 0.1024, 0.6284, 0.1112, 0.7228, 0.09437, 0.6926, 0.1098, 0.6859, 0.1231, 0.71, 0.3944, 0.6608, 0.3929, 0.6261, 0.4107, 0.6283, 0.4123, 0.6581, 0.09389, 0.5934, 0.1114, 0.5644, 0.1216, 0.5749, 0.109, 0.6005, 0.09437, 0.6926, 0.08435, 0.6602, 0.1029, 0.6582, 0.1098, 0.6859, 0.3929, 0.6261, 0.4008, 0.593, 0.4168, 0.5991, 0.4107, 0.6283, 0.103, 0.6284, 0.1094, 0.6006, 0.112, 0.6016, 0.1053, 0.6287, 0.1024, 0.6284, 0.109, 0.6005, 0.1094, 0.6006, 0.103, 0.6284, 0.1231, 0.71, 0.1098, 0.6859, 0.1102, 0.6858, 0.1236, 0.7099, 0.4123, 0.6581, 0.4107, 0.6283, 0.4112, 0.6283, 0.4127, 0.658, 0.109, 0.6005, 0.1216, 0.5749, 0.1222, 0.575, 0.1094, 0.6006, 0.1098, 0.6859, 0.1029, 0.6582, 0.1033, 0.6582, 0.1102, 0.6858, 0.4107, 0.6283, 0.4168, 0.5991, 0.4173, 0.5993, 0.4112, 0.6283, 0.4318, 0.7094, 0.4195, 0.685, 0.4198, 0.6849, 0.4323, 0.7094, 0.1029, 0.6582, 0.1024, 0.6284, 0.103, 0.6284, 0.1033, 0.6582, 0.4168, 0.5991, 0.4301, 0.5721, 0.4307, 0.5721, 0.4173, 0.5993, 0.1252, 0.7082, 0.1124, 0.685, 0.1317, 0.6776, 0.1415, 0.6966, 0.1236, 0.7099, 0.1102, 0.6858, 0.1124, 0.685, 0.1252, 0.7082, 0.4127, 0.658, 0.4112, 0.6283, 0.414, 0.6286, 0.4157, 0.6575, 0.1094, 0.6006, 0.1222, 0.575, 0.124, 0.5767, 0.112, 0.6016, 0.1102, 0.6858, 0.1033, 0.6582, 0.1064, 0.6578, 0.1124, 0.685, 0.4112, 0.6283, 0.4173, 0.5993, 0.4196, 0.6001, 0.414, 0.6286, 0.4323, 0.7094, 0.4198, 0.6849, 0.422, 0.6841, 0.4344, 0.7072, 0.1033, 0.6582, 0.103, 0.6284, 0.1053, 0.6287, 0.1064, 0.6578, 0.4173, 0.5993, 0.4307, 0.5721, 0.4331, 0.5745, 0.4196, 0.6001, 0.4198, 0.6849, 0.4127, 0.658, 0.4157, 0.6575, 0.422, 0.6841, 0.4157, 0.6575, 0.414, 0.6286, 0.4356, 0.6306, 0.4362, 0.6547, 0.112, 0.6016, 0.124, 0.5767, 0.1415, 0.5883, 0.1318, 0.6086, 0.1124, 0.685, 0.1064, 0.6578, 0.1271, 0.6555, 0.1317, 0.6776, 0.414, 0.6286, 0.4196, 0.6001, 0.4402, 0.6077, 0.4356, 0.6306, 0.4344, 0.7072, 0.422, 0.6841, 0.4412, 0.6771, 0.4508, 0.6959, 0.1064, 0.6578, 0.1053, 0.6287, 0.1267, 0.6312, 0.1271, 0.6555, 0.4196, 0.6001, 0.4331, 0.5745, 0.4508, 0.587, 0.4402, 0.6077, 0.422, 0.6841, 0.4157, 0.6575, 0.4362, 0.6547, 0.4412, 0.6771, 0.1053, 0.6287, 0.112, 0.6016, 0.1318, 0.6086, 0.1267, 0.6312])
me_cube_017.materials.append(mat_material)
me_cube_017.update()
me_cube_001 = bpy.data.meshes.new('Cube.001')
me_cube_001.from_pydata([(-0.6356, -0.5157, -0.2495), (-0.6195, -0.5757, -0.2495), (0.6195, -0.5757, -0.2495), (0.6356, -0.5157, -0.2495), (0.5157, -0.6356, -0.2495), (-0.5157, -0.6356, -0.2495), (-0.5157, 0.6356, -0.2495), (0.5157, 0.6356, -0.2495), (0.6356, -0.5157, -0.1436), (0.6195, -0.5757, -0.1436), (0.5157, -0.6356, -0.1436), (0.5757, -0.6195, -0.1436), (-0.6356, -0.5157, -0.1436), (-0.6195, -0.5757, -0.1436), (-0.5757, -0.6195, -0.1436), (-0.5157, -0.6356, -0.1436), (0.6356, 0.5157, -0.1436), (0.6195, 0.5757, -0.1436), (0.5757, 0.6195, -0.1436), (0.5157, 0.6356, -0.1436), (-0.6356, 0.5157, -0.1436), (-0.6195, 0.5757, -0.1436), (-0.5157, 0.6356, -0.1436), (-0.5757, 0.6195, -0.1436), (-0.8749, -1.0, -0.2936), (-1.0, -0.8749, -0.2936), (-0.9375, -0.9832, -0.2936), (-0.9832, -0.9375, -0.2936), (-1.0, 0.8749, -0.2936), (-0.8749, 1.0, -0.2936), (-0.9832, 0.9375, -0.2936), (-0.9375, 0.9832, -0.2936), (1.0, -0.8749, -0.2936), (0.8749, -1.0, -0.2936), (0.9832, -0.9375, -0.2936), (0.9375, -0.9832, -0.2936), (0.8749, 1.0, -0.2936), (1.0, 0.8749, -0.2936), (0.9375, 0.9832, -0.2936), (0.9832, 0.9375, -0.2936), (0.5667, -0.6984, -0.1436), (0.6984, -0.5667, -0.1436), (0.6326, -0.6808, -0.1436), (0.6808, -0.6326, -0.1436), (0.6984, 0.5667, -0.1436), (0.5667, 0.6984, -0.1436), (0.6808, 0.6326, -0.1436), (0.6326, 0.6808, -0.1436), (-0.5667, 0.6984, -0.1436), (-0.6984, 0.5667, -0.1436), (-0.6326, 0.6808, -0.1436), (-0.6808, 0.6326, -0.1436), (-0.6984, -0.5667, -0.1436), (-0.5667, -0.6984, -0.1436), (-0.6808, -0.6326, -0.1436), (-0.6326, -0.6808, -0.1436), (-0.9241, -0.7938, -0.2316), (-0.7938, -0.9241, -0.2316), (-0.9067, -0.8589, -0.2316), (-0.8589, -0.9067, -0.2316), (-0.873, -0.7416, -0.2436), (-0.7416, -0.873, -0.2436), (-0.8554, -0.8073, -0.2436), (-0.8073, -0.8554, -0.2436), (-0.7416, 0.873, -0.2436), (-0.873, 0.7416, -0.2436), (-0.8073, 0.8554, -0.2436), (-0.8554, 0.8073, -0.2436), (-0.7938, 0.9241, -0.2316), (-0.9241, 0.7938, -0.2316), (-0.8589, 0.9067, -0.2316), (-0.9067, 0.8589, -0.2316), (0.7416, -0.873, -0.2436), (0.873, -0.7416, -0.2436), (0.8073, -0.8554, -0.2436), (0.8554, -0.8073, -0.2436), (0.7938, -0.9241, -0.2316), (0.9241, -0.7938, -0.2316), (0.8589, -0.9067, -0.2316), (0.9067, -0.8589, -0.2316), (0.873, 0.7416, -0.2436), (0.7416, 0.873, -0.2436), (0.8554, 0.8073, -0.2436), (0.8073, 0.8554, -0.2436), (0.9241, 0.7938, -0.2316), (0.7938, 0.9241, -0.2316), (0.9067, 0.8589, -0.2316), (0.8589, 0.9067, -0.2316), (-1.0, -0.8741, -0.2159), (-0.8741, -1.0, -0.2159), (-0.9831, -0.937, -0.2159), (-0.937, -0.9831, -0.2159), (-0.8516, -0.9801, -0.2036), (-0.9801, -0.8516, -0.2036), (-0.9159, -0.9629, -0.2036), (-0.9629, -0.9159, -0.2036), (-0.9801, 0.8516, -0.2036), (-0.8516, 0.9801, -0.2036), (-0.9629, 0.9159, -0.2036), (-0.9159, 0.9629, -0.2036), (-0.8741, 1.0, -0.2159), (-1.0, 0.8741, -0.2159), (-0.937, 0.9831, -0.2159), (-0.9831, 0.937, -0.2159), (0.9801, -0.8516, -0.2036), (0.8516, -0.9801, -0.2036), (0.9629, -0.9159, -0.2036), (0.9159, -0.9629, -0.2036), (0.8741, -1.0, -0.2159), (1.0, -0.8741, -0.2159), (0.937, -0.9831, -0.2159), (0.9831, -0.937, -0.2159), (0.8516, 0.9801, -0.2036), (0.9801, 0.8516, -0.2036), (0.9159, 0.9629, -0.2036), (0.9629, 0.9159, -0.2036), (1.0, 0.8741, -0.2159), (0.8741, 1.0, -0.2159), (0.9831, 0.937, -0.2159), (0.937, 0.9831, -0.2159), (-0.5757, -0.6195, -0.2495), (0.5757, -0.6195, -0.2495), (0.6195, 0.5757, -0.2495), (0.6356, 0.5157, -0.2495), (-0.5757, 0.6195, -0.2495), (0.5757, 0.6195, -0.2495), (-0.6356, 0.5157, -0.2495), (-0.6195, 0.5757, -0.2495), (0.1121, 0.1543, -0.1647), (0.1814, 0.05895, -0.1647), (0.1814, -0.05895, -0.1647), (0.1121, -0.1543, -0.1647), (1.495e-08, -0.1908, -0.1647), (-0.1121, -0.1543, -0.1647), (-0.1814, -0.05895, -0.1647), (-0.1814, 0.05895, -0.1647), (1.354e-08, 0.1908, -0.1647), (-0.1121, 0.1543, -0.1647), (0.1416, 0.1949, -0.06653), (0.2292, 0.07446, -0.06653), (0.2292, -0.07446, -0.06653), (0.1416, -0.1949, -0.06653), (2.96e-08, -0.241, -0.06653), (-0.1416, -0.1949, -0.06653), (-0.2292, -0.07446, -0.06653), (-0.2292, 0.07446, -0.06653), (2.783e-08, 0.241, -0.06653), (-0.1416, 0.1949, -0.06653), (0.1498, 0.2062, -0.06653), (0.2424, 0.07876, -0.06653), (0.2424, -0.07876, -0.06653), (0.1498, -0.2062, -0.06653), (2.882e-08, -0.2549, -0.06653), (-0.1498, -0.2062, -0.06653), (-0.2424, -0.07876, -0.06653), (-0.2424, 0.07876, -0.06653), (2.694e-08, 0.2549, -0.06653), (-0.1498, 0.2062, -0.06653), (0.1484, 0.2042, -0.06653), (0.2401, 0.07802, -0.06653), (0.2401, -0.07802, -0.06653), (0.1484, -0.2042, -0.06653), (2.947e-08, -0.2525, -0.06653), (-0.1484, -0.2042, -0.06653), (-0.2401, -0.07802, -0.06653), (-0.2401, 0.07802, -0.06653), (2.761e-08, 0.2525, -0.06653), (-0.1484, 0.2042, -0.06653), (0.203, 0.2794, -0.1114), (0.3285, 0.1067, -0.1114), (0.3285, -0.1067, -0.1114), (0.203, -0.2794, -0.1114), (3.065e-08, -0.3454, -0.1114), (-0.203, -0.2794, -0.1114), (-0.3285, -0.1067, -0.1114), (-0.3285, 0.1067, -0.1114), (2.811e-08, 0.3454, -0.1114), (-0.203, 0.2794, -0.1114), (0.2122, 0.2921, -0.2168), (0.3434, 0.1116, -0.2168), (0.3434, -0.1116, -0.2168), (0.2122, -0.2921, -0.2168), (1.607e-08, -0.361, -0.2168), (-0.2122, -0.2921, -0.2168), (-0.3434, -0.1116, -0.2168), (-0.3434, 0.1116, -0.2168), (1.342e-08, 0.361, -0.2168), (-0.2122, 0.2921, -0.2168), (-0.3377, 0.4648, -0.2034), (-0.2841, 0.391, -0.1166), (-0.5464, 0.1775, -0.2034), (-0.4596, 0.1493, -0.1166), (-0.5464, -0.1775, -0.2034), (-0.4596, -0.1493, -0.1166), (-0.3377, -0.4648, -0.2034), (-0.2841, -0.391, -0.1166), (3.44e-09, -0.5745, -0.2034), (4.532e-09, -0.4833, -0.1166), (0.3377, -0.4648, -0.2034), (0.2841, -0.391, -0.1166), (0.5464, -0.1775, -0.2034), (0.4596, -0.1493, -0.1166), (0.5464, 0.1775, -0.2034), (0.4596, 0.1493, -0.1166), (0.3377, 0.4648, -0.2034), (0.2841, 0.391, -0.1166), (3.44e-09, 0.5745, -0.2034), (9.811e-10, 0.4833, -0.1166), (6.363e-10, 0.379, -0.1166), (-0.3377, 0.4648, -0.2632), (0.2228, 0.3066, -0.1166), (-0.5464, 0.1775, -0.2632), (0.3605, 0.1171, -0.1166), (-0.5464, -0.1775, -0.2632), (0.3605, -0.1171, -0.1166), (-0.3377, -0.4648, -0.2632), (0.2228, -0.3066, -0.1166), (3.44e-09, -0.5745, -0.2632), (3.421e-09, -0.379, -0.1166), (0.3377, -0.4648, -0.2632), (-0.2228, -0.3066, -0.1166), (0.5464, -0.1775, -0.2632), (-0.3605, -0.1171, -0.1166), (0.5464, 0.1775, -0.2632), (-0.3605, 0.1171, -0.1166), (0.3377, 0.4648, -0.2632), (-0.2228, 0.3066, -0.1166), (3.44e-09, 0.5745, -0.2632)], [], [(60, 65, 69, 56), (80, 73, 77, 84), (29, 100, 117, 36), (33, 108, 89, 24), (73, 80, 44, 41), (64, 81, 85, 68), (61, 72, 40, 53), (44, 46, 17, 16), (105, 92, 89, 108), (96, 93, 56, 69), (112, 97, 68, 85), (104, 113, 84, 77), (92, 105, 76, 57), (37, 116, 109, 32), (72, 61, 57, 76), (81, 64, 48, 45), (65, 60, 52, 49), (97, 112, 117, 100), (113, 104, 109, 116), (12, 13, 1, 0), (93, 96, 101, 88), (25, 88, 101, 28), (48, 64, 66, 50), (50, 66, 67, 51), (51, 67, 65, 49), (81, 45, 47, 83), (83, 47, 46, 82), (82, 46, 44, 80), (61, 53, 55, 63), (63, 55, 54, 62), (62, 54, 52, 60), (40, 72, 74, 42), (42, 74, 75, 43), (43, 75, 73, 41), (57, 61, 63, 59), (59, 63, 62, 58), (58, 62, 60, 56), (64, 68, 70, 66), (66, 70, 71, 67), (67, 71, 69, 65), (80, 84, 86, 82), (82, 86, 87, 83), (83, 87, 85, 81), (72, 76, 78, 74), (74, 78, 79, 75), (75, 79, 77, 73), (89, 92, 94, 91), (91, 94, 95, 90), (90, 95, 93, 88), (97, 100, 102, 99), (99, 102, 103, 98), (98, 103, 101, 96), (113, 116, 118, 115), (115, 118, 119, 114), (114, 119, 117, 112), (105, 108, 110, 107), (107, 110, 111, 106), (106, 111, 109, 104), (32, 109, 111, 34), (34, 111, 110, 35), (35, 110, 108, 33), (88, 25, 27, 90), (90, 27, 26, 91), (91, 26, 24, 89), (100, 29, 31, 102), (102, 31, 30, 103), (103, 30, 28, 101), (56, 93, 95, 58), (58, 95, 94, 59), (59, 94, 92, 57), (104, 77, 79, 106), (106, 79, 78, 107), (107, 78, 76, 105), (68, 97, 99, 70), (70, 99, 98, 71), (71, 98, 96, 69), (116, 37, 39, 118), (118, 39, 38, 119), (119, 38, 36, 117), (84, 113, 115, 86), (86, 115, 114, 87), (87, 114, 112, 85), (28, 30, 31, 29, 36, 38, 39, 37, 32, 34, 35, 33, 24, 26, 27, 25), (50, 51, 21, 23), (42, 43, 9, 11), (47, 45, 19, 18), (41, 44, 16, 8), (52, 54, 13, 12), (45, 48, 22, 19), (51, 49, 20, 21), (55, 53, 15, 14), (48, 50, 23, 22), (43, 41, 8, 9), (49, 52, 12, 20), (46, 47, 18, 17), (40, 42, 11, 10), (53, 40, 10, 15), (54, 55, 14, 13), (123, 122, 125, 7, 6, 124, 127, 126, 0, 1, 120, 5, 4, 121, 2, 3), (20, 12, 0, 126), (23, 21, 127, 124), (14, 15, 5, 120), (13, 14, 120, 1), (11, 9, 2, 121), (10, 11, 121, 4), (16, 17, 122, 123), (8, 16, 123, 3), (15, 10, 4, 5), (22, 23, 124, 6), (17, 18, 125, 122), (18, 19, 7, 125), (9, 8, 3, 2), (19, 22, 6, 7), (21, 20, 126, 127), (138, 146, 136, 128), (151, 150, 140, 141), (152, 151, 141, 142), (153, 152, 142, 143), (146, 147, 137, 136), (162, 161, 151, 152), (163, 162, 152, 153), (164, 163, 153, 154), (141, 140, 130, 131), (156, 157, 147, 146), (143, 142, 132, 133), (144, 143, 133, 134), (173, 172, 162, 163), (170, 169, 159, 160), (176, 177, 167, 166), (174, 173, 163, 164), (171, 170, 160, 161), (168, 176, 166, 158), (175, 174, 164, 165), (161, 160, 150, 151), (187, 185, 175, 177), (177, 175, 165, 167), (150, 149, 139, 140), (142, 141, 131, 132), (158, 166, 156, 148), (159, 158, 148, 149), (160, 159, 149, 150), (154, 153, 143, 144), (145, 144, 134, 135), (148, 156, 146, 138), (149, 148, 138, 139), (208, 226, 187, 186), (155, 154, 144, 145), (147, 145, 135, 137), (166, 167, 157, 156), (165, 164, 154, 155), (157, 155, 145, 147), (169, 168, 158, 159), (140, 139, 129, 130), (167, 165, 155, 157), (139, 138, 128, 129), (226, 224, 185, 187), (185, 184, 174, 175), (184, 183, 173, 174), (186, 187, 177, 176), (182, 181, 171, 172), (181, 180, 170, 171), (183, 182, 172, 173), (172, 171, 161, 162), (178, 186, 176, 168), (180, 179, 169, 170), (207, 189, 226, 208), (220, 218, 182, 183), (210, 208, 186, 178), (222, 220, 183, 184), (216, 214, 180, 181), (214, 212, 179, 180), (179, 178, 168, 169), (212, 210, 178, 179), (224, 222, 184, 185), (195, 197, 218, 220), (196, 198, 199, 197), (203, 205, 210, 212), (193, 195, 220, 222), (197, 199, 216, 218), (201, 203, 212, 214), (191, 193, 222, 224), (206, 188, 189, 207), (199, 201, 214, 216), (205, 207, 208, 210), (189, 191, 224, 226), (225, 204, 202, 223), (188, 190, 191, 189), (204, 206, 207, 205), (198, 200, 201, 199), (190, 192, 193, 191), (200, 202, 203, 201), (194, 196, 197, 195), (192, 194, 195, 193), (202, 204, 205, 203), (209, 188, 206, 227), (221, 200, 198, 219), (215, 194, 192, 213), (218, 216, 181, 182), (223, 202, 200, 221), (217, 196, 194, 215), (211, 190, 188, 209), (227, 206, 204, 225), (219, 198, 196, 217), (213, 192, 190, 211)])
me_cube_001.polygons.foreach_set('use_smooth', [True] * 204)
_uv = me_cube_001.uv_layers.new(name='UVMap')
_uv.uv.foreach_set('vector', [0.03654, 0.2833, 0.1961, 0.4743, 0.1948, 0.4864, 0.02435, 0.2827, 0.262, 0.2833, 0.4216, 0.4743, 0.4203, 0.4864, 0.2498, 0.2827, 0.8094, 0.362, 0.8226, 0.3622, 0.8219, 0.6588, 0.8087, 0.6589, 0.8239, 0.362, 0.837, 0.3622, 0.8363, 0.6588, 0.8232, 0.6589, 0.4216, 0.4743, 0.262, 0.2833, 0.3084, 0.2824, 0.4288, 0.4316, 0.4053, 0.04069, 0.2608, 0.251, 0.2485, 0.2526, 0.4027, 0.02878, 0.03527, 0.251, 0.1798, 0.04069, 0.1926, 0.0825, 0.08137, 0.2482, 0.3084, 0.2824, 0.3026, 0.2716, 0.319, 0.2714, 0.3229, 0.2829, 0.1738, 0.0152, 0.009389, 0.2539, 0.004225, 0.2546, 0.1727, 0.009916, 0.193, 0.5003, 0.01076, 0.2826, 0.02435, 0.2827, 0.1948, 0.4864, 0.2349, 0.2539, 0.3993, 0.0152, 0.4027, 0.02878, 0.2485, 0.2526, 0.4185, 0.5003, 0.2363, 0.2826, 0.2498, 0.2827, 0.4203, 0.4864, 0.009389, 0.2539, 0.1738, 0.0152, 0.1772, 0.02878, 0.02305, 0.2526, 0.8087, 0.6919, 0.8219, 0.692, 0.8227, 0.9886, 0.8095, 0.9888, 0.1798, 0.04069, 0.03527, 0.251, 0.02305, 0.2526, 0.1772, 0.02878, 0.2608, 0.251, 0.4053, 0.04069, 0.4181, 0.0825, 0.3069, 0.2482, 0.1961, 0.4743, 0.03654, 0.2833, 0.0829, 0.2824, 0.2033, 0.4316, 0.3993, 0.0152, 0.2349, 0.2539, 0.2297, 0.2546, 0.3982, 0.009916, 0.2363, 0.2826, 0.4185, 0.5003, 0.4179, 0.5057, 0.2311, 0.2824, 0.09736, 0.2829, 0.09354, 0.2714, 0.112, 0.2689, 0.114, 0.2771, 0.01076, 0.2826, 0.193, 0.5003, 0.1924, 0.5057, 0.005619, 0.2824, 0.8232, 0.6919, 0.8363, 0.692, 0.8371, 0.9886, 0.8239, 0.9888, 0.4181, 0.0825, 0.4053, 0.04069, 0.4135, 0.03298, 0.4258, 0.07439, 0.4258, 0.07439, 0.4135, 0.03298, 0.4241, 0.03016, 0.4359, 0.07075, 0.2119, 0.4383, 0.2051, 0.4809, 0.1961, 0.4743, 0.2033, 0.4316, 0.2608, 0.251, 0.3069, 0.2482, 0.3022, 0.2593, 0.2561, 0.2616, 0.2561, 0.2616, 0.3022, 0.2593, 0.3026, 0.2716, 0.2565, 0.2731, 0.2565, 0.2731, 0.3026, 0.2716, 0.3084, 0.2824, 0.262, 0.2833, 0.03527, 0.251, 0.08137, 0.2482, 0.07666, 0.2593, 0.0306, 0.2616, 0.0306, 0.2616, 0.07666, 0.2593, 0.07714, 0.2716, 0.03104, 0.2731, 0.03104, 0.2731, 0.07714, 0.2716, 0.0829, 0.2824, 0.03654, 0.2833, 0.1926, 0.0825, 0.1798, 0.04069, 0.188, 0.03298, 0.2003, 0.07439, 0.2003, 0.07439, 0.188, 0.03298, 0.1986, 0.03016, 0.2104, 0.07075, 0.4374, 0.4383, 0.4306, 0.4809, 0.4216, 0.4743, 0.4288, 0.4316, 0.02305, 0.2526, 0.03527, 0.251, 0.0306, 0.2616, 0.01848, 0.2625, 0.01848, 0.2625, 0.0306, 0.2616, 0.03104, 0.2731, 0.01898, 0.2733, 0.01898, 0.2733, 0.03104, 0.2731, 0.03654, 0.2833, 0.02435, 0.2827, 0.4053, 0.04069, 0.4027, 0.02878, 0.4107, 0.02129, 0.4135, 0.03298, 0.4135, 0.03298, 0.4107, 0.02129, 0.4213, 0.01865, 0.4241, 0.03016, 0.2051, 0.4809, 0.2038, 0.493, 0.1948, 0.4864, 0.1961, 0.4743, 0.262, 0.2833, 0.2498, 0.2827, 0.2445, 0.2733, 0.2565, 0.2731, 0.2565, 0.2731, 0.2445, 0.2733, 0.244, 0.2625, 0.2561, 0.2616, 0.2561, 0.2616, 0.244, 0.2625, 0.2485, 0.2526, 0.2608, 0.251, 0.1798, 0.04069, 0.1772, 0.02878, 0.1852, 0.02129, 0.188, 0.03298, 0.188, 0.03298, 0.1852, 0.02129, 0.1958, 0.01865, 0.1986, 0.03016, 0.4306, 0.4809, 0.4293, 0.493, 0.4203, 0.4864, 0.4216, 0.4743, 0.004225, 0.2546, 0.009389, 0.2539, 0.0051, 0.2634, 0.0002243, 0.2638, 0.0002243, 0.2638, 0.0051, 0.2634, 0.005626, 0.2736, 0.0007427, 0.2737, 0.0007427, 0.2737, 0.005626, 0.2736, 0.01076, 0.2826, 0.005619, 0.2824, 0.3993, 0.0152, 0.3982, 0.009916, 0.4062, 0.002777, 0.4074, 0.007845, 0.4074, 0.007845, 0.4062, 0.002777, 0.4166, 0.0002243, 0.4179, 0.005238, 0.2018, 0.5069, 0.2011, 0.5121, 0.1924, 0.5057, 0.193, 0.5003, 0.2363, 0.2826, 0.2311, 0.2824, 0.2262, 0.2737, 0.2311, 0.2736, 0.2311, 0.2736, 0.2262, 0.2737, 0.2257, 0.2638, 0.2306, 0.2634, 0.2306, 0.2634, 0.2257, 0.2638, 0.2297, 0.2546, 0.2349, 0.2539, 0.1738, 0.0152, 0.1727, 0.009916, 0.1807, 0.002777, 0.1819, 0.007845, 0.1819, 0.007845, 0.1807, 0.002777, 0.1911, 0.0002243, 0.1924, 0.005238, 0.4273, 0.5069, 0.4266, 0.5121, 0.4179, 0.5057, 0.4185, 0.5003, 0.8095, 0.9888, 0.8227, 0.9886, 0.8227, 0.9997, 0.8095, 0.9998, 0.8239, 0.34, 0.8371, 0.3401, 0.8371, 0.3511, 0.8239, 0.351, 0.8239, 0.351, 0.8371, 0.3511, 0.837, 0.3622, 0.8239, 0.362, 0.8363, 0.692, 0.8232, 0.6919, 0.8231, 0.6809, 0.8363, 0.6809, 0.8363, 0.6809, 0.8231, 0.6809, 0.8231, 0.6699, 0.8363, 0.6699, 0.8363, 0.6699, 0.8231, 0.6699, 0.8232, 0.6589, 0.8363, 0.6588, 0.8226, 0.3622, 0.8094, 0.362, 0.8094, 0.351, 0.8226, 0.3511, 0.8226, 0.3511, 0.8094, 0.351, 0.8095, 0.34, 0.8227, 0.3401, 0.8371, 0.9997, 0.8239, 0.9998, 0.8239, 0.9888, 0.8371, 0.9886, 0.02435, 0.2827, 0.01076, 0.2826, 0.005626, 0.2736, 0.01898, 0.2733, 0.01898, 0.2733, 0.005626, 0.2736, 0.0051, 0.2634, 0.01848, 0.2625, 0.01848, 0.2625, 0.0051, 0.2634, 0.009389, 0.2539, 0.02305, 0.2526, 0.4185, 0.5003, 0.4203, 0.4864, 0.4293, 0.493, 0.4273, 0.5069, 0.1924, 0.005238, 0.1958, 0.01865, 0.1852, 0.02129, 0.1819, 0.007845, 0.1819, 0.007845, 0.1852, 0.02129, 0.1772, 0.02878, 0.1738, 0.0152, 0.4027, 0.02878, 0.3993, 0.0152, 0.4074, 0.007845, 0.4107, 0.02129, 0.4107, 0.02129, 0.4074, 0.007845, 0.4179, 0.005238, 0.4213, 0.01865, 0.2038, 0.493, 0.2018, 0.5069, 0.193, 0.5003, 0.1948, 0.4864, 0.8219, 0.692, 0.8087, 0.6919, 0.8087, 0.6809, 0.8219, 0.6809, 0.8219, 0.6809, 0.8087, 0.6809, 0.8087, 0.6699, 0.8219, 0.6699, 0.8219, 0.6699, 0.8087, 0.6699, 0.8087, 0.6589, 0.8219, 0.6588, 0.2498, 0.2827, 0.2363, 0.2826, 0.2311, 0.2736, 0.2445, 0.2733, 0.2445, 0.2733, 0.2311, 0.2736, 0.2306, 0.2634, 0.244, 0.2625, 0.244, 0.2625, 0.2306, 0.2634, 0.2349, 0.2539, 0.2485, 0.2526, 0.4724, 0.3396, 0.4618, 0.3367, 0.4541, 0.329, 0.4512, 0.3184, 0.4512, 0.02145, 0.4541, 0.01084, 0.4618, 0.003068, 0.4724, 0.0002243, 0.7694, 0.0002244, 0.78, 0.003068, 0.7877, 0.01084, 0.7906, 0.02145, 0.7906, 0.3184, 0.7877, 0.329, 0.78, 0.3367, 0.7694, 0.3396, 0.4258, 0.07439, 0.4359, 0.07075, 0.4405, 0.08271, 0.431, 0.08808, 0.2003, 0.07439, 0.2104, 0.07075, 0.215, 0.08271, 0.2055, 0.08808, 0.3022, 0.2593, 0.3069, 0.2482, 0.3214, 0.2466, 0.3183, 0.2585, 0.4288, 0.4316, 0.3084, 0.2824, 0.3229, 0.2829, 0.432, 0.4187, 0.0829, 0.2824, 0.07714, 0.2716, 0.09354, 0.2714, 0.09736, 0.2829, 0.3069, 0.2482, 0.4181, 0.0825, 0.4225, 0.09589, 0.3214, 0.2466, 0.2119, 0.4383, 0.2033, 0.4316, 0.2065, 0.4187, 0.2141, 0.4253, 0.07666, 0.2593, 0.08137, 0.2482, 0.0959, 0.2466, 0.09282, 0.2585, 0.4181, 0.0825, 0.4258, 0.07439, 0.431, 0.08808, 0.4225, 0.09589, 0.4374, 0.4383, 0.4288, 0.4316, 0.432, 0.4187, 0.4396, 0.4253, 0.2033, 0.4316, 0.0829, 0.2824, 0.09736, 0.2829, 0.2065, 0.4187, 0.3026, 0.2716, 0.3022, 0.2593, 0.3183, 0.2585, 0.319, 0.2714, 0.1926, 0.0825, 0.2003, 0.07439, 0.2055, 0.08808, 0.197, 0.09589, 0.08137, 0.2482, 0.1926, 0.0825, 0.197, 0.09589, 0.0959, 0.2466, 0.07714, 0.2716, 0.07666, 0.2593, 0.09282, 0.2585, 0.09354, 0.2714, 0.4716, 0.5557, 0.4614, 0.553, 0.4539, 0.5456, 0.4512, 0.5354, 0.4512, 0.3604, 0.4539, 0.3502, 0.4614, 0.3428, 0.4716, 0.34, 0.6466, 0.34, 0.6567, 0.3428, 0.6642, 0.3502, 0.6669, 0.3604, 0.6669, 0.5354, 0.6642, 0.5456, 0.6567, 0.553, 0.6466, 0.5557, 0.2065, 0.4187, 0.09736, 0.2829, 0.114, 0.2771, 0.2187, 0.4071, 0.431, 0.08808, 0.4405, 0.08271, 0.4508, 0.09684, 0.4425, 0.1029, 0.09282, 0.2585, 0.0959, 0.2466, 0.1137, 0.2515, 0.1119, 0.2604, 0.09354, 0.2714, 0.09282, 0.2585, 0.1119, 0.2604, 0.112, 0.2689, 0.2055, 0.08808, 0.215, 0.08271, 0.2253, 0.09684, 0.217, 0.1029, 0.197, 0.09589, 0.2055, 0.08808, 0.217, 0.1029, 0.2097, 0.1091, 0.3229, 0.2829, 0.319, 0.2714, 0.3375, 0.2689, 0.3395, 0.2771, 0.432, 0.4187, 0.3229, 0.2829, 0.3395, 0.2771, 0.4442, 0.4071, 0.0959, 0.2466, 0.197, 0.09589, 0.2097, 0.1091, 0.1137, 0.2515, 0.4225, 0.09589, 0.431, 0.08808, 0.4425, 0.1029, 0.4352, 0.1091, 0.319, 0.2714, 0.3183, 0.2585, 0.3374, 0.2604, 0.3375, 0.2689, 0.3183, 0.2585, 0.3214, 0.2466, 0.3392, 0.2515, 0.3374, 0.2604, 0.4396, 0.4253, 0.432, 0.4187, 0.4442, 0.4071, 0.4508, 0.4137, 0.3214, 0.2466, 0.4225, 0.09589, 0.4352, 0.1091, 0.3392, 0.2515, 0.2141, 0.4253, 0.2065, 0.4187, 0.2187, 0.4071, 0.2253, 0.4137, 0.2778, 0.6021, 0.2899, 0.5757, 0.3085, 0.588, 0.2984, 0.6096, 0.2769, 0.686, 0.2698, 0.6595, 0.2721, 0.6592, 0.2794, 0.6851, 0.2895, 0.7116, 0.2769, 0.686, 0.2794, 0.6851, 0.2912, 0.7099, 0.7753, 0.4279, 0.7881, 0.4012, 0.7899, 0.4029, 0.778, 0.4288, 0.7926, 0.5353, 0.7783, 0.5116, 0.7976, 0.5043, 0.8082, 0.5229, 0.2891, 0.7116, 0.2765, 0.6861, 0.2769, 0.686, 0.2895, 0.7116, 0.7749, 0.4278, 0.7877, 0.4012, 0.7881, 0.4012, 0.7753, 0.4279, 0.768, 0.4567, 0.7749, 0.4278, 0.7753, 0.4279, 0.7685, 0.4567, 0.2794, 0.6851, 0.2721, 0.6592, 0.2931, 0.6563, 0.2984, 0.6781, 0.7905, 0.5376, 0.7761, 0.5125, 0.7783, 0.5116, 0.7926, 0.5353, 0.778, 0.4288, 0.7899, 0.4029, 0.8082, 0.4149, 0.7983, 0.4361, 0.7713, 0.457, 0.778, 0.4288, 0.7983, 0.4361, 0.7926, 0.4594, 0.7596, 0.4208, 0.7767, 0.3903, 0.7877, 0.4012, 0.7749, 0.4278, 0.2519, 0.6609, 0.2516, 0.6274, 0.2684, 0.6303, 0.2694, 0.6596, 0.7779, 0.5505, 0.7602, 0.5199, 0.7757, 0.5127, 0.7901, 0.5377, 0.7507, 0.4537, 0.7596, 0.4208, 0.7749, 0.4278, 0.768, 0.4567, 0.2601, 0.6933, 0.2519, 0.6609, 0.2694, 0.6596, 0.2765, 0.6861, 0.2594, 0.5943, 0.2761, 0.5633, 0.2874, 0.5739, 0.275, 0.6012, 0.7507, 0.4879, 0.7507, 0.4537, 0.768, 0.4567, 0.769, 0.4858, 0.2765, 0.6861, 0.2694, 0.6596, 0.2698, 0.6595, 0.2769, 0.686, 0.7439, 0.5271, 0.7329, 0.4907, 0.7507, 0.4879, 0.7602, 0.5199, 0.7602, 0.5199, 0.7507, 0.4879, 0.769, 0.4858, 0.7757, 0.5127, 0.2698, 0.6595, 0.2689, 0.6303, 0.272, 0.6306, 0.2721, 0.6592, 0.2912, 0.7099, 0.2794, 0.6851, 0.2984, 0.6781, 0.3085, 0.698, 0.275, 0.6012, 0.2874, 0.5739, 0.288, 0.574, 0.2754, 0.6013, 0.2684, 0.6303, 0.275, 0.6012, 0.2754, 0.6013, 0.2689, 0.6303, 0.2694, 0.6596, 0.2684, 0.6303, 0.2689, 0.6303, 0.2698, 0.6595, 0.7685, 0.4567, 0.7753, 0.4279, 0.778, 0.4288, 0.7713, 0.457, 0.772, 0.4853, 0.7713, 0.457, 0.7926, 0.4594, 0.7926, 0.4829, 0.2754, 0.6013, 0.288, 0.574, 0.2899, 0.5757, 0.2778, 0.6021, 0.2689, 0.6303, 0.2754, 0.6013, 0.2778, 0.6021, 0.272, 0.6306, 0.7493, 0.569, 0.7276, 0.5341, 0.7439, 0.5271, 0.7624, 0.5601, 0.7694, 0.4857, 0.7685, 0.4567, 0.7713, 0.457, 0.772, 0.4853, 0.7783, 0.5116, 0.772, 0.4853, 0.7926, 0.4829, 0.7976, 0.5043, 0.7901, 0.5377, 0.7757, 0.5127, 0.7761, 0.5125, 0.7905, 0.5376, 0.769, 0.4858, 0.768, 0.4567, 0.7685, 0.4567, 0.7694, 0.4857, 0.7761, 0.5125, 0.7694, 0.4857, 0.772, 0.4853, 0.7783, 0.5116, 0.2516, 0.6274, 0.2594, 0.5943, 0.275, 0.6012, 0.2684, 0.6303, 0.2721, 0.6592, 0.272, 0.6306, 0.2932, 0.6331, 0.2931, 0.6563, 0.7757, 0.5127, 0.769, 0.4858, 0.7694, 0.4857, 0.7761, 0.5125, 0.272, 0.6306, 0.2778, 0.6021, 0.2984, 0.6096, 0.2932, 0.6331, 0.7276, 0.5341, 0.715, 0.4932, 0.7329, 0.4907, 0.7439, 0.5271, 0.7329, 0.4907, 0.7326, 0.4518, 0.7507, 0.4537, 0.7507, 0.4879, 0.7326, 0.4518, 0.7424, 0.4143, 0.7596, 0.4208, 0.7507, 0.4537, 0.7624, 0.5601, 0.7439, 0.5271, 0.7602, 0.5199, 0.7779, 0.5505, 0.2634, 0.7325, 0.2441, 0.7006, 0.2601, 0.6933, 0.278, 0.723, 0.2441, 0.7006, 0.2339, 0.6638, 0.2519, 0.6609, 0.2601, 0.6933, 0.7424, 0.4143, 0.7607, 0.3807, 0.7767, 0.3903, 0.7596, 0.4208, 0.278, 0.723, 0.2601, 0.6933, 0.2765, 0.6861, 0.2891, 0.7116, 0.2429, 0.5876, 0.2608, 0.5544, 0.2761, 0.5633, 0.2594, 0.5943, 0.2339, 0.6638, 0.2329, 0.6251, 0.2516, 0.6274, 0.2519, 0.6609, 0.739, 0.5823, 0.7112, 0.5416, 0.7276, 0.5341, 0.7493, 0.569, 0.7254, 0.4072, 0.7462, 0.3719, 0.7607, 0.3807, 0.7424, 0.4143, 0.2257, 0.5807, 0.2473, 0.5457, 0.2608, 0.5544, 0.2429, 0.5876, 0.7146, 0.4494, 0.7254, 0.4072, 0.7424, 0.4143, 0.7326, 0.4518, 0.2278, 0.7077, 0.2164, 0.6662, 0.2339, 0.6638, 0.2441, 0.7006, 0.2164, 0.6662, 0.2149, 0.6228, 0.2329, 0.6251, 0.2339, 0.6638, 0.2329, 0.6251, 0.2429, 0.5876, 0.2594, 0.5943, 0.2516, 0.6274, 0.2149, 0.6228, 0.2257, 0.5807, 0.2429, 0.5876, 0.2329, 0.6251, 0.715, 0.4932, 0.7146, 0.4494, 0.7326, 0.4518, 0.7329, 0.4907, 0.7102, 0.3999, 0.7359, 0.3597, 0.7462, 0.3719, 0.7254, 0.4072, 0.2263, 0.7715, 0.1948, 0.7242, 0.2126, 0.7156, 0.2409, 0.755, 0.1975, 0.6199, 0.2105, 0.5734, 0.2257, 0.5807, 0.2149, 0.6228, 0.6975, 0.4464, 0.7102, 0.3999, 0.7254, 0.4072, 0.7146, 0.4494, 0.2409, 0.755, 0.2126, 0.7156, 0.2278, 0.7077, 0.2506, 0.7417, 0.1982, 0.669, 0.1975, 0.6199, 0.2149, 0.6228, 0.2164, 0.6662, 0.6976, 0.495, 0.6975, 0.4464, 0.7146, 0.4494, 0.715, 0.4932, 0.7237, 0.5984, 0.6933, 0.5498, 0.7112, 0.5416, 0.739, 0.5823, 0.2126, 0.7156, 0.1982, 0.669, 0.2164, 0.6662, 0.2278, 0.7077, 0.2105, 0.5734, 0.237, 0.533, 0.2473, 0.5457, 0.2257, 0.5807, 0.7112, 0.5416, 0.6976, 0.495, 0.715, 0.4932, 0.7276, 0.5341, 0.1834, 0.5613, 0.1921, 0.5652, 0.1778, 0.6173, 0.1681, 0.6159, 0.6933, 0.5498, 0.6775, 0.4979, 0.6976, 0.495, 0.7112, 0.5416, 0.1921, 0.5652, 0.2222, 0.5177, 0.237, 0.533, 0.2105, 0.5734, 0.1948, 0.7242, 0.1776, 0.6722, 0.1982, 0.669, 0.2126, 0.7156, 0.6775, 0.4979, 0.677, 0.4435, 0.6975, 0.4464, 0.6976, 0.495, 0.1776, 0.6722, 0.1778, 0.6173, 0.1975, 0.6199, 0.1982, 0.669, 0.6922, 0.3922, 0.7212, 0.345, 0.7359, 0.3597, 0.7102, 0.3999, 0.677, 0.4435, 0.6922, 0.3922, 0.7102, 0.3999, 0.6975, 0.4464, 0.1778, 0.6173, 0.1921, 0.5652, 0.2105, 0.5734, 0.1975, 0.6199, 0.6842, 0.5538, 0.6933, 0.5498, 0.7237, 0.5984, 0.7148, 0.6039, 0.1678, 0.6736, 0.1776, 0.6722, 0.1948, 0.7242, 0.1858, 0.7284, 0.6837, 0.3883, 0.6922, 0.3922, 0.677, 0.4435, 0.6674, 0.442, 0.2506, 0.7417, 0.2278, 0.7077, 0.2441, 0.7006, 0.2634, 0.7325, 0.1681, 0.6159, 0.1778, 0.6173, 0.1776, 0.6722, 0.1678, 0.6736, 0.713, 0.34, 0.7212, 0.345, 0.6922, 0.3922, 0.6837, 0.3883, 0.6677, 0.4992, 0.6775, 0.4979, 0.6933, 0.5498, 0.6842, 0.5538, 0.214, 0.5126, 0.2222, 0.5177, 0.1921, 0.5652, 0.1834, 0.5613, 0.1858, 0.7284, 0.1948, 0.7242, 0.2263, 0.7715, 0.2176, 0.7773, 0.6674, 0.442, 0.677, 0.4435, 0.6775, 0.4979, 0.6677, 0.4992])
me_cube_001.materials.append(mat_material)
me_cube_001.update()

# ---- objects
ob_cube_001 = bpy.data.objects.new('Cube.001', me_cube_017)
ob_cube_002 = bpy.data.objects.new('Cube.002', me_cube_001)

# ---- transforms, parenting, visibility, modifiers, constraints
ob_cube_001.location = (-8.882e-16, 0.0, -1.192e-07)
ob_cube_001.scale = (3.1, 3.1, 3.1)
_m = ob_cube_001.modifiers.new('Auto Smooth', 'NODES')
_m.node_group = ng_auto_smooth
_gi = [s.identifier for s in ng_auto_smooth.interface.items_tree if s.item_type == 'SOCKET' and s.in_out == 'INPUT']
_m[_gi[1]] = 0.6423  # Angle
ob_cube_002.location = (-4.521e-08, -7.661e-08, -0.903)
ob_cube_002.scale = (3.1, 3.1, 3.1)
_m = ob_cube_002.modifiers.new('Auto Smooth', 'NODES')
_m.node_group = ng_auto_smooth
_gi = [s.identifier for s in ng_auto_smooth.interface.items_tree if s.item_type == 'SOCKET' and s.in_out == 'INPUT']
_m[_gi[1]] = 0.6423  # Angle

# ---- collection membership
col_collection.objects.link(ob_cube_001)
col_collection.objects.link(ob_cube_002)

# ---- scene / render settings (as saved in the file)
scene.frame_start = 1; scene.frame_end = 250; scene.frame_set(1)
scene.render.engine = 'BLENDER_EEVEE_NEXT'
scene.cycles.sampling_pattern = 'TABULATED_SOBOL'
scene.view_settings.view_transform = 'Filmic'
bpy.context.view_layer.update()

# ---- added for rendering (the .blend has no active camera and no usable light): camera, sun
cam_auto = bpy.data.cameras.new('AutoCamera')
cam_auto.lens = 50.0
cam_auto.sensor_width = 36.0
cam_auto.clip_end = 1000.0
ob_auto_camera = bpy.data.objects.new('AutoCamera', cam_auto)
scene.collection.objects.link(ob_auto_camera)
ob_auto_camera.location = (8.28479, -9.94174, 5.72295)
ob_auto_camera.rotation_euler = (1.09748, -7.21219e-08, 0.694738)
scene.camera = ob_auto_camera
light_auto_sun = bpy.data.lights.new('AutoSun', 'SUN')
light_auto_sun.energy = 3.0
light_auto_sun.angle = 0.0523599
ob_auto_sun = bpy.data.objects.new('AutoSun', light_auto_sun)
scene.collection.objects.link(ob_auto_sun)
ob_auto_sun.rotation_euler = (0.872665, 0.174533, 0.523599)
bpy.context.view_layer.update()

